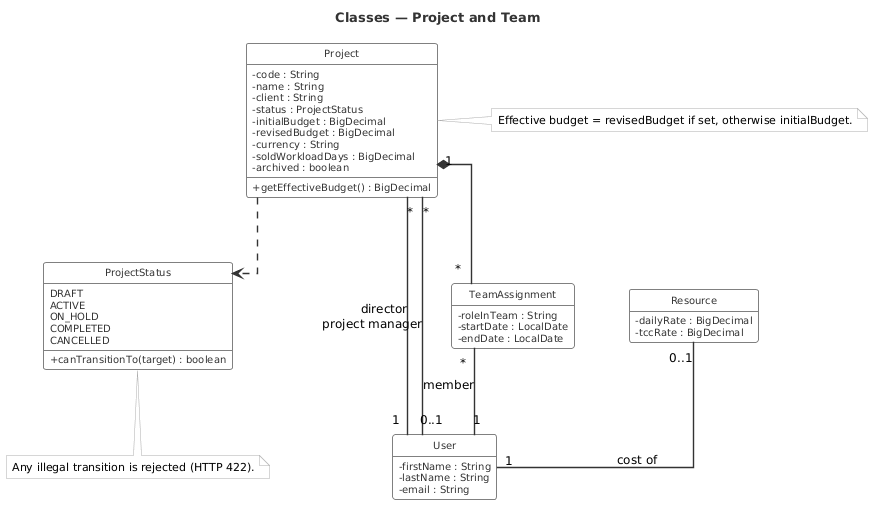

The diagram above was rendered by PlantUML. Its source (embedded in the PNG):
@startuml class_project_team
title Classes — Project and Team

top to bottom direction

skinparam shadowing false
skinparam classAttributeIconSize 0
skinparam linetype ortho
skinparam nodesep 55
skinparam ranksep 65
skinparam class {
  BackgroundColor       #FFFFFF
  BorderColor           #808080
  BorderThickness       1
  HeaderBackgroundColor #FFFFFF
  FontColor             #333333
  FontName              Helvetica
  FontSize              11
  FontStyle             plain
  AttributeFontColor    #333333
  AttributeFontName     Helvetica
  AttributeFontSize     10
}
skinparam enum {
  BackgroundColor       #FFFFFF
  BorderColor           #808080
  BorderThickness       1
  HeaderBackgroundColor #FFFFFF
  FontColor             #333333
  FontName              Helvetica
  FontSize              15
  AttributeFontColor    #333333
  AttributeFontName     Helvetica
  AttributeFontSize     10
}
skinparam ArrowColor      #333333
skinparam ArrowThickness  1.4
skinparam ArrowFontColor  #000000
skinparam ArrowFontStyle  plain
skinparam ArrowFontName   Helvetica
skinparam ArrowFontSize   12
skinparam TitleFontName   Helvetica
skinparam TitleFontSize   13
skinparam TitleFontColor  #333333
skinparam noteBorderColor     #AAAAAA
skinparam noteBackgroundColor #FAFAFA
skinparam noteFontName        Helvetica
skinparam noteFontSize        11
hide circle
hide empty methods

enum ProjectStatus {
  DRAFT
  ACTIVE
  ON_HOLD
  COMPLETED
  CANCELLED
  --
  + canTransitionTo(target) : boolean
}

class Project {
  - code : String
  - name : String
  - client : String
  - status : ProjectStatus
  - initialBudget : BigDecimal
  - revisedBudget : BigDecimal
  - currency : String
  - soldWorkloadDays : BigDecimal
  - archived : boolean
  --
  + getEffectiveBudget() : BigDecimal
}

class User {
  - firstName : String
  - lastName : String
  - email : String
}

class TeamAssignment {
  - roleInTeam : String
  - startDate : LocalDate
  - endDate : LocalDate
}

class Resource {
  - dailyRate : BigDecimal
  - tccRate : BigDecimal
}

Project ..> ProjectStatus
Project "*" -- "1" User : director
Project "*" -- "0..1" User : project manager
Project "1" *-- "*" TeamAssignment
TeamAssignment "*" -- "1" User : member
Resource "0..1" -- "1" User : cost of
note right of Project
  Effective budget = revisedBudget if set, otherwise initialBudget.
end note

note bottom of ProjectStatus
  Any illegal transition is rejected (HTTP 422).
end note

@enduml